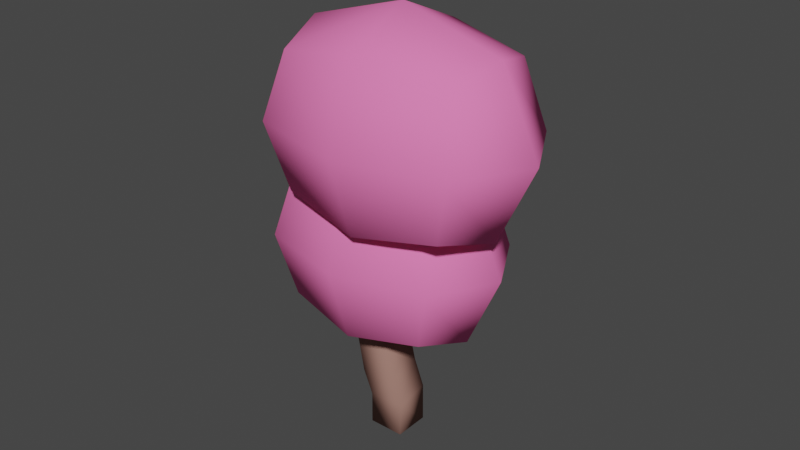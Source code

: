 # Source: sakua_ac_2.blend  (saved by Blender 3.6.13; exported with 4.5.12 LTS)
import bpy
from mathutils import Matrix  # noqa: F401  (used for matrix-valued properties, if any)

bpy.ops.wm.read_factory_settings(use_empty=True)
scene = bpy.context.scene
scene.name = 'Scene'

# ---- collections
col_collection = bpy.data.collections.new('Collection'); scene.collection.children.link(col_collection)

# ---- materials (node trees are filled in below, after node groups)
mat_material_002 = bpy.data.materials.new('Material.002')
mat_material_002.use_transparent_shadow = False
mat_material_002.diffuse_color = (0.3363, 0.1821, 0.1493, 1.0)
mat_material_001 = bpy.data.materials.new('Material.001')
mat_material_001.alpha_threshold = 0.0
mat_material_001.use_transparent_shadow = False
mat_material_001.diffuse_color = (1.0, 0.1965, 0.4936, 1.0)
mat_material_001.roughness = 0.5
mat_material_001.line_color = (0.0, 0.0, 0.0, 1.0)

# ---- material node trees

# ---- world
world_world = bpy.data.worlds.new('World'); scene.world = world_world
world_world.use_nodes = True; world_world.node_tree.nodes.clear()
_N = world_world.node_tree.nodes; _L = world_world.node_tree.links
n0 = _N.new('ShaderNodeOutputWorld'); n0.name = 'World Output'; n0.location = (300, 300)
n1 = _N.new('ShaderNodeBackground'); n1.name = 'Background'; n1.location = (10, 300)
n1.inputs[0].default_value = (0.05088, 0.05088, 0.05088, 1.0)
_L.new(n1.outputs[0], n0.inputs[0])
n0.is_active_output = True
world_world.color = (0.05088, 0.05088, 0.05088)
world_world.use_sun_shadow = False
world_world.sun_shadow_jitter_overblur = 0.0

# ---- meshes
me_cube_001 = bpy.data.meshes.new('Cube.001')
me_cube_001.from_pydata([(-1.0, -1.0, -1.0), (-0.9547, -1.031, 0.8411), (-1.0, 1.0, -1.0), (-1.043, 0.9495, 1.105), (1.0, -1.0, -1.0), (1.043, -0.9495, 0.8953), (1.0, 1.0, -1.0), (0.9547, 1.031, 1.159), (-1.438, -1.127, 2.292), (-1.562, 0.8351, 2.658), (0.4332, 0.9467, 2.736), (0.5573, -1.016, 2.371), (-2.082, -0.9137, 4.423), (-2.064, 1.085, 4.365), (-0.06401, 1.067, 4.355), (-0.08246, -0.9325, 4.413), (-2.334, -0.4694, 5.463), (-2.515, 1.453, 5.982), (-0.5248, 1.609, 6.101), (-0.344, -0.3143, 5.581), (-3.055, -1.741, 6.981), (-3.157, 0.233, 7.285), (-1.16, 0.3265, 7.348), (-1.058, -1.648, 7.045), (-3.415, -0.8404, 8.618), (-3.396, 1.159, 8.56), (-1.396, 1.14, 8.55), (-1.415, -0.859, 8.607), (-3.993, -1.503, 10.04), (-4.219, 0.379, 10.68), (-2.234, 0.5659, 10.83), (-2.007, -1.316, 10.19)], [], [(0, 1, 3, 2), (2, 3, 7, 6), (6, 7, 5, 4), (4, 5, 1, 0), (2, 6, 4, 0), (5, 7, 10, 11), (11, 10, 14, 15), (3, 1, 8, 9), (1, 5, 11, 8), (7, 3, 9, 10), (12, 15, 19, 16), (9, 8, 12, 13), (8, 11, 15, 12), (10, 9, 13, 14), (19, 18, 22, 23), (14, 13, 17, 18), (15, 14, 18, 19), (13, 12, 16, 17), (21, 20, 24, 25), (17, 16, 20, 21), (16, 19, 23, 20), (18, 17, 21, 22), (24, 27, 31, 28), (20, 23, 27, 24), (22, 21, 25, 26), (23, 22, 26, 27), (30, 29, 28, 31), (26, 25, 29, 30), (27, 26, 30, 31), (25, 24, 28, 29)])
me_cube_001.polygons.foreach_set('use_smooth', [True] * 30)
_uv = me_cube_001.uv_layers.new(name='UVMap')
_uv.uv.foreach_set('vector', [0.375, 0.0, 0.625, 0.0, 0.625, 0.25, 0.375, 0.25, 0.375, 0.25, 0.625, 0.25, 0.625, 0.5, 0.375, 0.5, 0.375, 0.5, 0.625, 0.5, 0.625, 0.75, 0.375, 0.75, 0.375, 0.75, 0.625, 0.75, 0.625, 1.0, 0.375, 1.0, 0.125, 0.5, 0.375, 0.5, 0.375, 0.75, 0.125, 0.75, 0.625, 0.75, 0.625, 0.5, 0.625, 0.5, 0.625, 0.75, 0.625, 0.75, 0.625, 0.5, 0.625, 0.5, 0.625, 0.75, 0.625, 0.25, 0.625, 0.0, 0.625, 0.0, 0.625, 0.25, 0.625, 1.0, 0.625, 0.75, 0.625, 0.75, 0.625, 1.0, 0.625, 0.5, 0.625, 0.25, 0.625, 0.25, 0.625, 0.5, 0.625, 1.0, 0.625, 0.75, 0.625, 0.75, 0.625, 1.0, 0.625, 0.25, 0.625, 0.0, 0.625, 0.0, 0.625, 0.25, 0.625, 1.0, 0.625, 0.75, 0.625, 0.75, 0.625, 1.0, 0.625, 0.5, 0.625, 0.25, 0.625, 0.25, 0.625, 0.5, 0.625, 0.75, 0.625, 0.5, 0.625, 0.5, 0.625, 0.75, 0.625, 0.5, 0.625, 0.25, 0.625, 0.25, 0.625, 0.5, 0.625, 0.75, 0.625, 0.5, 0.625, 0.5, 0.625, 0.75, 0.625, 0.25, 0.625, 0.0, 0.625, 0.0, 0.625, 0.25, 0.625, 0.25, 0.625, 0.0, 0.625, 0.0, 0.625, 0.25, 0.625, 0.25, 0.625, 0.0, 0.625, 0.0, 0.625, 0.25, 0.625, 1.0, 0.625, 0.75, 0.625, 0.75, 0.625, 1.0, 0.625, 0.5, 0.625, 0.25, 0.625, 0.25, 0.625, 0.5, 0.625, 1.0, 0.625, 0.75, 0.625, 0.75, 0.625, 1.0, 0.625, 1.0, 0.625, 0.75, 0.625, 0.75, 0.625, 1.0, 0.625, 0.5, 0.625, 0.25, 0.625, 0.25, 0.625, 0.5, 0.625, 0.75, 0.625, 0.5, 0.625, 0.5, 0.625, 0.75, 0.625, 0.5, 0.875, 0.5, 0.875, 0.75, 0.625, 0.75, 0.625, 0.5, 0.625, 0.25, 0.625, 0.25, 0.625, 0.5, 0.625, 0.75, 0.625, 0.5, 0.625, 0.5, 0.625, 0.75, 0.625, 0.25, 0.625, 0.0, 0.625, 0.0, 0.625, 0.25])
me_cube_001.materials.append(mat_material_002)
me_cube_001.update()
me_cube_002 = bpy.data.meshes.new('Cube.002')
me_cube_002.from_pydata([(-1.0, -1.0, -1.0), (-1.0, -1.0, 1.0), (-1.0, 1.0, -1.0), (-1.0, 1.0, 1.0), (1.0, -1.0, -1.0), (1.0, -1.0, 1.0), (1.0, 1.0, -1.0), (1.0, 1.0, 1.0)], [], [(0, 1, 3, 2), (2, 3, 7, 6), (6, 7, 5, 4), (4, 5, 1, 0), (2, 6, 4, 0), (7, 3, 1, 5)])
me_cube_002.polygons.foreach_set('use_smooth', [True] * 6)
_uv = me_cube_002.uv_layers.new(name='UVMap')
_uv.uv.foreach_set('vector', [0.375, 0.0, 0.625, 0.0, 0.625, 0.25, 0.375, 0.25, 0.375, 0.25, 0.625, 0.25, 0.625, 0.5, 0.375, 0.5, 0.375, 0.5, 0.625, 0.5, 0.625, 0.75, 0.375, 0.75, 0.375, 0.75, 0.625, 0.75, 0.625, 1.0, 0.375, 1.0, 0.125, 0.5, 0.375, 0.5, 0.375, 0.75, 0.125, 0.75, 0.625, 0.5, 0.875, 0.5, 0.875, 0.75, 0.625, 0.75])
me_cube_002.materials.append(mat_material_001)
me_cube_002.update()
me_cube_003 = bpy.data.meshes.new('Cube.003')
me_cube_003.from_pydata([(-1.0, -1.0, -1.0), (-1.0, -1.0, 1.0), (-1.0, 1.0, -1.0), (-1.0, 1.0, 1.0), (1.0, -1.0, -1.0), (1.0, -1.0, 1.0), (1.0, 1.0, -1.0), (1.0, 1.0, 1.0)], [], [(0, 1, 3, 2), (2, 3, 7, 6), (6, 7, 5, 4), (4, 5, 1, 0), (2, 6, 4, 0), (7, 3, 1, 5)])
me_cube_003.polygons.foreach_set('use_smooth', [True] * 6)
_uv = me_cube_003.uv_layers.new(name='UVMap')
_uv.uv.foreach_set('vector', [0.375, 0.0, 0.625, 0.0, 0.625, 0.25, 0.375, 0.25, 0.375, 0.25, 0.625, 0.25, 0.625, 0.5, 0.375, 0.5, 0.375, 0.5, 0.625, 0.5, 0.625, 0.75, 0.375, 0.75, 0.375, 0.75, 0.625, 0.75, 0.625, 1.0, 0.375, 1.0, 0.125, 0.5, 0.375, 0.5, 0.375, 0.75, 0.125, 0.75, 0.625, 0.5, 0.875, 0.5, 0.875, 0.75, 0.625, 0.75])
me_cube_003.materials.append(mat_material_001)
me_cube_003.update()

# ---- objects
ob_cube = bpy.data.objects.new('Cube', me_cube_001)
ob_cube_001 = bpy.data.objects.new('Cube.001', me_cube_002)
ob_cube_002 = bpy.data.objects.new('Cube.002', me_cube_003)

# ---- transforms, parenting, visibility, modifiers, constraints
ob_cube.location = (0.0, 0.0, 1.074)
_m = ob_cube.modifiers.new('Subdivision', 'SUBSURF')
_m.render_levels = 0
ob_cube_001.location = (-0.4516, 0.03275, 11.23)
ob_cube_001.scale = (8.216, 5.645, 6.852)
_m = ob_cube_001.modifiers.new('Subdivision', 'SUBSURF')
_m.levels = 2
_m.render_levels = 1
ob_cube_002.location = (1.05, -0.8266, 18.17)
ob_cube_002.scale = (9.126, 6.269, 7.257)
_m = ob_cube_002.modifiers.new('Subdivision', 'SUBSURF')
_m.levels = 2
_m.render_levels = 1

# ---- collection membership
col_collection.objects.link(ob_cube)
col_collection.objects.link(ob_cube_001)
col_collection.objects.link(ob_cube_002)

# ---- scene / render settings (as saved in the file)
scene.frame_start = 1; scene.frame_end = 250; scene.frame_set(1)
scene.render.engine = 'BLENDER_EEVEE_NEXT'
scene.cycles.sampling_pattern = 'TABULATED_SOBOL'
scene.view_settings.view_transform = 'Filmic'
bpy.context.view_layer.update()

# ---- added for rendering (the .blend has no active camera and no usable light): camera, sun
cam_auto = bpy.data.cameras.new('AutoCamera')
cam_auto.lens = 50.0
cam_auto.sensor_width = 36.0
cam_auto.clip_end = 1000.0
ob_auto_camera = bpy.data.objects.new('AutoCamera', cam_auto)
scene.collection.objects.link(ob_auto_camera)
ob_auto_camera.location = (32.2832, -38.5435, 37.9757)
ob_auto_camera.rotation_euler = (1.09748, -7.21219e-08, 0.694738)
scene.camera = ob_auto_camera
light_auto_sun = bpy.data.lights.new('AutoSun', 'SUN')
light_auto_sun.energy = 3.0
light_auto_sun.angle = 0.0523599
ob_auto_sun = bpy.data.objects.new('AutoSun', light_auto_sun)
scene.collection.objects.link(ob_auto_sun)
ob_auto_sun.rotation_euler = (0.872665, 0.174533, 0.523599)
bpy.context.view_layer.update()

